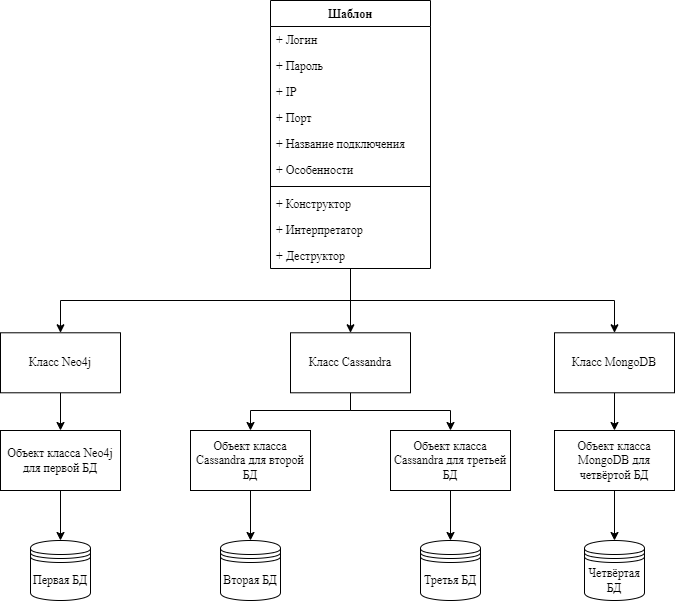

The diagram above was exported from draw.io. Its source (the exported page's mxGraphModel, read from the mxfile embedded in the PNG):
<mxGraphModel dx="2261" dy="844" grid="1" gridSize="10" guides="1" tooltips="1" connect="1" arrows="1" fold="1" page="1" pageScale="1" pageWidth="827" pageHeight="1169" math="0" shadow="0">
  <root>
    <mxCell id="0" />
    <mxCell id="1" parent="0" />
    <mxCell id="yjZ2mlWo5bmXuse1FkNr-9" value="&lt;span style=&quot;&quot;&gt;Вторая БД&lt;/span&gt;" style="shape=datastore;whiteSpace=wrap;html=1;fontFamily=Times New Roman;fontSize=12;" parent="1" vertex="1">
      <mxGeometry x="20" y="550" width="60" height="60" as="geometry" />
    </mxCell>
    <mxCell id="yjZ2mlWo5bmXuse1FkNr-10" value="&lt;span style=&quot;&quot;&gt;Третья БД&lt;/span&gt;" style="shape=datastore;whiteSpace=wrap;html=1;fontFamily=Times New Roman;fontSize=12;" parent="1" vertex="1">
      <mxGeometry x="220" y="550" width="60" height="60" as="geometry" />
    </mxCell>
    <mxCell id="yjZ2mlWo5bmXuse1FkNr-11" value="&lt;span style=&quot;&quot;&gt;Четвёртая БД&lt;/span&gt;" style="shape=datastore;whiteSpace=wrap;html=1;fontFamily=Times New Roman;fontSize=12;" parent="1" vertex="1">
      <mxGeometry x="384" y="550" width="60" height="60" as="geometry" />
    </mxCell>
    <mxCell id="yjZ2mlWo5bmXuse1FkNr-33" style="edgeStyle=orthogonalEdgeStyle;rounded=0;orthogonalLoop=1;jettySize=auto;html=1;startArrow=none;startFill=0;fontFamily=Times New Roman;fontSize=12;exitX=0.5;exitY=1;exitDx=0;exitDy=0;" parent="1" source="ZTrqJtBLc9355WDBKkLT-15" target="yjZ2mlWo5bmXuse1FkNr-29" edge="1">
      <mxGeometry relative="1" as="geometry" />
    </mxCell>
    <mxCell id="ZTrqJtBLc9355WDBKkLT-20" style="edgeStyle=orthogonalEdgeStyle;rounded=0;orthogonalLoop=1;jettySize=auto;html=1;startArrow=none;startFill=0;fontFamily=Times New Roman;" parent="1" source="yjZ2mlWo5bmXuse1FkNr-26" target="ZTrqJtBLc9355WDBKkLT-15" edge="1">
      <mxGeometry relative="1" as="geometry" />
    </mxCell>
    <mxCell id="yjZ2mlWo5bmXuse1FkNr-26" value="Класс Neo4j" style="rounded=0;whiteSpace=wrap;html=1;fontFamily=Times New Roman;fontSize=12;" parent="1" vertex="1">
      <mxGeometry x="-200" y="342.29" width="120" height="60" as="geometry" />
    </mxCell>
    <mxCell id="yjZ2mlWo5bmXuse1FkNr-34" style="edgeStyle=orthogonalEdgeStyle;rounded=0;orthogonalLoop=1;jettySize=auto;html=1;startArrow=none;startFill=0;fontFamily=Times New Roman;fontSize=12;exitX=0.5;exitY=1;exitDx=0;exitDy=0;" parent="1" source="ZTrqJtBLc9355WDBKkLT-19" target="yjZ2mlWo5bmXuse1FkNr-9" edge="1">
      <mxGeometry relative="1" as="geometry" />
    </mxCell>
    <mxCell id="yjZ2mlWo5bmXuse1FkNr-36" style="edgeStyle=orthogonalEdgeStyle;rounded=0;orthogonalLoop=1;jettySize=auto;html=1;startArrow=none;startFill=0;fontFamily=Times New Roman;fontSize=12;exitX=0.5;exitY=1;exitDx=0;exitDy=0;" parent="1" source="ZTrqJtBLc9355WDBKkLT-16" target="yjZ2mlWo5bmXuse1FkNr-10" edge="1">
      <mxGeometry relative="1" as="geometry" />
    </mxCell>
    <mxCell id="ZTrqJtBLc9355WDBKkLT-21" style="edgeStyle=orthogonalEdgeStyle;rounded=0;orthogonalLoop=1;jettySize=auto;html=1;entryX=0.5;entryY=0;entryDx=0;entryDy=0;startArrow=none;startFill=0;fontFamily=Times New Roman;" parent="1" source="yjZ2mlWo5bmXuse1FkNr-27" target="ZTrqJtBLc9355WDBKkLT-19" edge="1">
      <mxGeometry relative="1" as="geometry">
        <Array as="points">
          <mxPoint x="150" y="420" />
          <mxPoint x="50" y="420" />
        </Array>
      </mxGeometry>
    </mxCell>
    <mxCell id="ZTrqJtBLc9355WDBKkLT-22" style="edgeStyle=orthogonalEdgeStyle;rounded=0;orthogonalLoop=1;jettySize=auto;html=1;startArrow=none;startFill=0;exitX=0.5;exitY=1;exitDx=0;exitDy=0;fontFamily=Times New Roman;" parent="1" source="yjZ2mlWo5bmXuse1FkNr-27" target="ZTrqJtBLc9355WDBKkLT-16" edge="1">
      <mxGeometry relative="1" as="geometry">
        <Array as="points">
          <mxPoint x="150" y="420" />
          <mxPoint x="250" y="420" />
        </Array>
      </mxGeometry>
    </mxCell>
    <mxCell id="yjZ2mlWo5bmXuse1FkNr-27" value="&lt;span style=&quot;&quot;&gt;Класс Cassandra&lt;/span&gt;" style="rounded=0;whiteSpace=wrap;html=1;fontFamily=Times New Roman;fontSize=12;" parent="1" vertex="1">
      <mxGeometry x="90" y="342.29" width="120" height="60" as="geometry" />
    </mxCell>
    <mxCell id="yjZ2mlWo5bmXuse1FkNr-37" style="edgeStyle=orthogonalEdgeStyle;rounded=0;orthogonalLoop=1;jettySize=auto;html=1;entryX=0.5;entryY=0;entryDx=0;entryDy=0;startArrow=none;startFill=0;fontFamily=Times New Roman;fontSize=12;" parent="1" source="ZTrqJtBLc9355WDBKkLT-17" target="yjZ2mlWo5bmXuse1FkNr-11" edge="1">
      <mxGeometry relative="1" as="geometry" />
    </mxCell>
    <mxCell id="ZTrqJtBLc9355WDBKkLT-23" style="edgeStyle=orthogonalEdgeStyle;rounded=0;orthogonalLoop=1;jettySize=auto;html=1;startArrow=none;startFill=0;fontFamily=Times New Roman;" parent="1" source="yjZ2mlWo5bmXuse1FkNr-28" target="ZTrqJtBLc9355WDBKkLT-17" edge="1">
      <mxGeometry relative="1" as="geometry" />
    </mxCell>
    <mxCell id="yjZ2mlWo5bmXuse1FkNr-28" value="&lt;span style=&quot;&quot;&gt;Класс MongoDB&lt;/span&gt;" style="rounded=0;whiteSpace=wrap;html=1;fontFamily=Times New Roman;fontSize=12;" parent="1" vertex="1">
      <mxGeometry x="354" y="342.29" width="120" height="60" as="geometry" />
    </mxCell>
    <mxCell id="yjZ2mlWo5bmXuse1FkNr-29" value="Первая БД" style="shape=datastore;whiteSpace=wrap;html=1;fontFamily=Times New Roman;fontSize=12;" parent="1" vertex="1">
      <mxGeometry x="-170" y="550" width="60" height="60" as="geometry" />
    </mxCell>
    <mxCell id="V7SMsoG93sQgx-NmIkRY-1" style="edgeStyle=orthogonalEdgeStyle;rounded=0;orthogonalLoop=1;jettySize=auto;html=1;" edge="1" parent="1" source="ZTrqJtBLc9355WDBKkLT-1" target="yjZ2mlWo5bmXuse1FkNr-27">
      <mxGeometry relative="1" as="geometry" />
    </mxCell>
    <mxCell id="V7SMsoG93sQgx-NmIkRY-2" style="edgeStyle=orthogonalEdgeStyle;rounded=0;orthogonalLoop=1;jettySize=auto;html=1;entryX=0.5;entryY=0;entryDx=0;entryDy=0;" edge="1" parent="1" source="ZTrqJtBLc9355WDBKkLT-1" target="yjZ2mlWo5bmXuse1FkNr-28">
      <mxGeometry relative="1" as="geometry">
        <Array as="points">
          <mxPoint x="150" y="310" />
          <mxPoint x="414" y="310" />
        </Array>
      </mxGeometry>
    </mxCell>
    <mxCell id="V7SMsoG93sQgx-NmIkRY-3" style="edgeStyle=orthogonalEdgeStyle;rounded=0;orthogonalLoop=1;jettySize=auto;html=1;entryX=0.5;entryY=0;entryDx=0;entryDy=0;" edge="1" parent="1" source="ZTrqJtBLc9355WDBKkLT-1" target="yjZ2mlWo5bmXuse1FkNr-26">
      <mxGeometry relative="1" as="geometry">
        <Array as="points">
          <mxPoint x="150" y="310" />
          <mxPoint x="-140" y="310" />
        </Array>
      </mxGeometry>
    </mxCell>
    <mxCell id="ZTrqJtBLc9355WDBKkLT-1" value="Шаблон" style="swimlane;fontStyle=1;align=center;verticalAlign=top;childLayout=stackLayout;horizontal=1;startSize=26;horizontalStack=0;resizeParent=1;resizeParentMax=0;resizeLast=0;collapsible=1;marginBottom=0;fontFamily=Times New Roman;" parent="1" vertex="1">
      <mxGeometry x="70" y="10" width="160" height="268" as="geometry" />
    </mxCell>
    <mxCell id="ZTrqJtBLc9355WDBKkLT-2" value="+ Логин" style="text;strokeColor=none;fillColor=none;align=left;verticalAlign=top;spacingLeft=4;spacingRight=4;overflow=hidden;rotatable=0;points=[[0,0.5],[1,0.5]];portConstraint=eastwest;fontFamily=Times New Roman;" parent="ZTrqJtBLc9355WDBKkLT-1" vertex="1">
      <mxGeometry y="26" width="160" height="26" as="geometry" />
    </mxCell>
    <mxCell id="-TN4hjD6EvkrLh2vljJ--4" value="+ Пароль" style="text;strokeColor=none;fillColor=none;align=left;verticalAlign=top;spacingLeft=4;spacingRight=4;overflow=hidden;rotatable=0;points=[[0,0.5],[1,0.5]];portConstraint=eastwest;fontFamily=Times New Roman;" parent="ZTrqJtBLc9355WDBKkLT-1" vertex="1">
      <mxGeometry y="52" width="160" height="26" as="geometry" />
    </mxCell>
    <mxCell id="-TN4hjD6EvkrLh2vljJ--5" value="+ IP" style="text;strokeColor=none;fillColor=none;align=left;verticalAlign=top;spacingLeft=4;spacingRight=4;overflow=hidden;rotatable=0;points=[[0,0.5],[1,0.5]];portConstraint=eastwest;fontFamily=Times New Roman;" parent="ZTrqJtBLc9355WDBKkLT-1" vertex="1">
      <mxGeometry y="78" width="160" height="26" as="geometry" />
    </mxCell>
    <mxCell id="-TN4hjD6EvkrLh2vljJ--6" value="+ Порт" style="text;strokeColor=none;fillColor=none;align=left;verticalAlign=top;spacingLeft=4;spacingRight=4;overflow=hidden;rotatable=0;points=[[0,0.5],[1,0.5]];portConstraint=eastwest;fontFamily=Times New Roman;" parent="ZTrqJtBLc9355WDBKkLT-1" vertex="1">
      <mxGeometry y="104" width="160" height="26" as="geometry" />
    </mxCell>
    <mxCell id="-TN4hjD6EvkrLh2vljJ--7" value="+ Название подключения" style="text;strokeColor=none;fillColor=none;align=left;verticalAlign=top;spacingLeft=4;spacingRight=4;overflow=hidden;rotatable=0;points=[[0,0.5],[1,0.5]];portConstraint=eastwest;fontFamily=Times New Roman;" parent="ZTrqJtBLc9355WDBKkLT-1" vertex="1">
      <mxGeometry y="130" width="160" height="26" as="geometry" />
    </mxCell>
    <mxCell id="-TN4hjD6EvkrLh2vljJ--3" value="+ Особенности" style="text;strokeColor=none;fillColor=none;align=left;verticalAlign=top;spacingLeft=4;spacingRight=4;overflow=hidden;rotatable=0;points=[[0,0.5],[1,0.5]];portConstraint=eastwest;fontFamily=Times New Roman;" parent="ZTrqJtBLc9355WDBKkLT-1" vertex="1">
      <mxGeometry y="156" width="160" height="26" as="geometry" />
    </mxCell>
    <mxCell id="ZTrqJtBLc9355WDBKkLT-3" value="" style="line;strokeWidth=1;fillColor=none;align=left;verticalAlign=middle;spacingTop=-1;spacingLeft=3;spacingRight=3;rotatable=0;labelPosition=right;points=[];portConstraint=eastwest;fontFamily=Times New Roman;" parent="ZTrqJtBLc9355WDBKkLT-1" vertex="1">
      <mxGeometry y="182" width="160" height="8" as="geometry" />
    </mxCell>
    <mxCell id="ZTrqJtBLc9355WDBKkLT-4" value="+ Конструктор" style="text;strokeColor=none;fillColor=none;align=left;verticalAlign=top;spacingLeft=4;spacingRight=4;overflow=hidden;rotatable=0;points=[[0,0.5],[1,0.5]];portConstraint=eastwest;fontFamily=Times New Roman;" parent="ZTrqJtBLc9355WDBKkLT-1" vertex="1">
      <mxGeometry y="190" width="160" height="26" as="geometry" />
    </mxCell>
    <mxCell id="ZTrqJtBLc9355WDBKkLT-7" value="+ Интерпретатор" style="text;strokeColor=none;fillColor=none;align=left;verticalAlign=top;spacingLeft=4;spacingRight=4;overflow=hidden;rotatable=0;points=[[0,0.5],[1,0.5]];portConstraint=eastwest;fontFamily=Times New Roman;" parent="ZTrqJtBLc9355WDBKkLT-1" vertex="1">
      <mxGeometry y="216" width="160" height="26" as="geometry" />
    </mxCell>
    <mxCell id="ZTrqJtBLc9355WDBKkLT-14" value="+ Деструктор" style="text;strokeColor=none;fillColor=none;align=left;verticalAlign=top;spacingLeft=4;spacingRight=4;overflow=hidden;rotatable=0;points=[[0,0.5],[1,0.5]];portConstraint=eastwest;fontFamily=Times New Roman;" parent="ZTrqJtBLc9355WDBKkLT-1" vertex="1">
      <mxGeometry y="242" width="160" height="26" as="geometry" />
    </mxCell>
    <mxCell id="ZTrqJtBLc9355WDBKkLT-15" value="Объект класса Neo4j для первой БД" style="rounded=0;whiteSpace=wrap;html=1;fontFamily=Times New Roman;" parent="1" vertex="1">
      <mxGeometry x="-200" y="439.99999999999994" width="120" height="60" as="geometry" />
    </mxCell>
    <mxCell id="ZTrqJtBLc9355WDBKkLT-16" value="Объект класса Cassandra для третьей БД" style="rounded=0;whiteSpace=wrap;html=1;fontFamily=Times New Roman;" parent="1" vertex="1">
      <mxGeometry x="190" y="439.99999999999994" width="120" height="60" as="geometry" />
    </mxCell>
    <mxCell id="ZTrqJtBLc9355WDBKkLT-17" value="Объект класса MongoDB для четвёртой БД" style="rounded=0;whiteSpace=wrap;html=1;fontFamily=Times New Roman;" parent="1" vertex="1">
      <mxGeometry x="354" y="439.99999999999994" width="120" height="60" as="geometry" />
    </mxCell>
    <mxCell id="ZTrqJtBLc9355WDBKkLT-19" value="Объект класса Cassandra для второй БД" style="rounded=0;whiteSpace=wrap;html=1;fontFamily=Times New Roman;" parent="1" vertex="1">
      <mxGeometry x="-10" y="439.99999999999994" width="120" height="60" as="geometry" />
    </mxCell>
  </root>
</mxGraphModel>